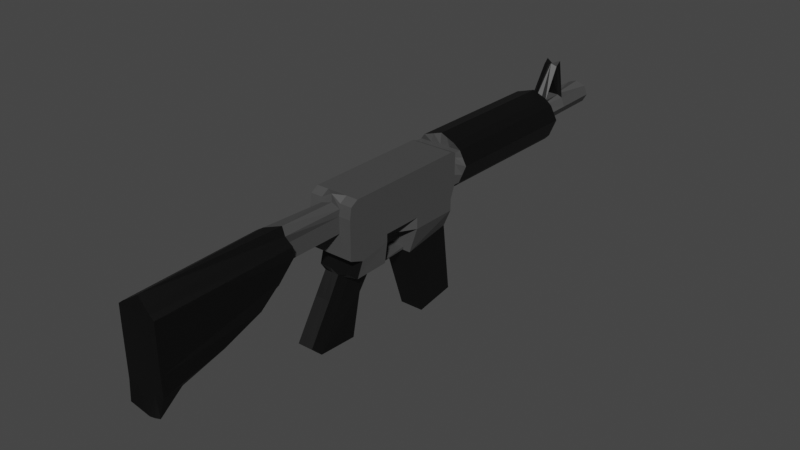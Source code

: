 # Source: m4a4.blend  (saved by Blender 2.93.21; exported with 4.5.12 LTS)
import bpy
from mathutils import Matrix  # noqa: F401  (used for matrix-valued properties, if any)

bpy.ops.wm.read_factory_settings(use_empty=True)
scene = bpy.context.scene
scene.name = 'Scene'

# ---- collections
col_collection = bpy.data.collections.new('Collection'); scene.collection.children.link(col_collection)

# ---- materials (node trees are filled in below, after node groups)
mat_material_001 = bpy.data.materials.new('Material.001')
mat_material_001.use_transparent_shadow = False
mat_material_002 = bpy.data.materials.new('Material.002')
mat_material_002.use_transparent_shadow = False

# ---- material node trees
mat_material_001.use_nodes = True; mat_material_001.node_tree.nodes.clear()
_N = mat_material_001.node_tree.nodes; _L = mat_material_001.node_tree.links
n0 = _N.new('ShaderNodeBsdfPrincipled'); n0.name = 'Principled BSDF'; n0.location = (10, 300)
n0.distribution = 'GGX'
n0.subsurface_method = 'BURLEY'
n0.inputs[0].default_value = (0.06372, 0.06372, 0.06372, 1.0)
n0.inputs[3].default_value = 1.45
n0.inputs[27].default_value = (0.0, 0.0, 0.0, 1.0)
n0.inputs[28].default_value = 1.0
n1 = _N.new('ShaderNodeOutputMaterial'); n1.name = 'Material Output'; n1.location = (300, 300)
_L.new(n0.outputs[0], n1.inputs[0])
n1.is_active_output = True
mat_material_002.use_nodes = True; mat_material_002.node_tree.nodes.clear()
_N = mat_material_002.node_tree.nodes; _L = mat_material_002.node_tree.links
n0 = _N.new('ShaderNodeBsdfPrincipled'); n0.name = 'Principled BSDF'; n0.location = (10, 300)
n0.distribution = 'GGX'
n0.subsurface_method = 'BURLEY'
n0.inputs[0].default_value = (0.0, 0.0, 0.0, 1.0)
n0.inputs[3].default_value = 1.45
n0.inputs[27].default_value = (0.0, 0.0, 0.0, 1.0)
n0.inputs[28].default_value = 1.0
n1 = _N.new('ShaderNodeOutputMaterial'); n1.name = 'Material Output'; n1.location = (300, 300)
_L.new(n0.outputs[0], n1.inputs[0])
n1.is_active_output = True

# ---- world
world_world = bpy.data.worlds.new('World'); scene.world = world_world
world_world.use_nodes = True; world_world.node_tree.nodes.clear()
_N = world_world.node_tree.nodes; _L = world_world.node_tree.links
n0 = _N.new('ShaderNodeOutputWorld'); n0.name = 'World Output'; n0.location = (300, 300)
n1 = _N.new('ShaderNodeBackground'); n1.name = 'Background'; n1.location = (10, 300)
n1.inputs[0].default_value = (0.05088, 0.05088, 0.05088, 1.0)
_L.new(n1.outputs[0], n0.inputs[0])
n0.is_active_output = True
world_world.color = (0.05088, 0.05088, 0.05088)
world_world.use_sun_shadow = False
world_world.sun_shadow_jitter_overblur = 0.0

# ---- meshes
me_cube_001 = bpy.data.meshes.new('Cube.001')
me_cube_001.from_pydata([(0.4767, -2.422, 2.117), (0.4767, -2.385, 3.011), (0.4767, -1.432, 2.117), (0.4767, -1.432, 3.107), (0.0, -1.432, 2.117), (0.0, -1.432, 3.107), (0.0, -2.422, 2.117), (0.0, -2.368, 3.132), (0.0, 0.5811, 3.059), (0.4767, 0.5811, 3.059), (0.4767, 0.5758, 2.384), (0.0, 0.5758, 2.384), (0.4767, -2.22, 2.117), (0.4767, -2.22, 3.107), (0.0, -2.22, 3.107), (0.2758, -2.303, 1.486), (0.4767, 0.469, 2.117), (0.4767, 0.469, 3.107), (0.0, 0.469, 2.117), (0.0, 0.469, 3.107), (0.4767, -1.432, 2.773), (0.4767, -2.422, 2.773), (0.0, -6.626, 3.024), (0.4767, 0.5793, 2.831), (0.0, 3.931, 3.032), (0.4767, -2.22, 2.773), (0.4767, 0.469, 2.773), (0.4767, -0.5617, 3.107), (0.0, -0.5617, 3.107), (0.4767, -0.5617, 2.117), (0.3154, -0.5873, 1.329), (0.4767, -0.5617, 2.773), (0.4767, -2.117, 1.841), (0.4767, -1.432, 1.957), (0.0, -2.422, 1.957), (0.4767, -2.422, 1.957), (0.0, -1.432, 1.957), (0.0, -2.117, 1.841), (0.2395, -1.712, 1.36), (0.0, -1.51, 1.298), (0.0, -2.259, 1.445), (0.292, -2.561, 1.041), (0.2456, -1.958, 1.042), (0.0, -1.736, 0.8725), (0.0, -2.517, 1.001), (0.292, -3.061, 0.2404), (0.2737, -2.18, 0.1783), (0.0, -2.159, 0.07144), (0.0, -3.016, 0.1996), (0.0969, -1.395, 1.88), (0.0, -1.432, 1.873), (0.4767, -0.5617, 1.873), (0.4767, 0.469, 1.873), (0.0, -0.5617, 1.873), (0.0, 0.469, 1.873), (0.3154, 0.4754, 1.495), (0.0, -0.5873, 1.329), (0.0, 0.4754, 1.495), (0.2572, -0.1322, -0.2002), (0.2572, 0.7442, -0.06281), (0.0, -0.1322, -0.2002), (0.0, 0.7442, -0.06281), (0.0, -2.234, 1.514), (0.4589, -2.234, 1.514), (0.2714, -1.497, 1.413), (0.0, -1.497, 1.413), (0.4627, -1.483, 1.529), (0.0, -1.483, 1.529), (0.0, -2.209, 1.584), (0.4627, -2.209, 1.584), (0.1538, -0.5511, 1.343), (0.0, -0.5511, 1.343), (0.1557, -0.5443, 1.4), (0.0, -0.5443, 1.4), (0.4767, -1.251, 3.107), (0.0, -1.251, 3.107), (0.4767, -1.251, 2.117), (0.4767, -1.251, 2.773), (0.0969, -1.214, 1.88), (0.0, -1.251, 1.873), (0.01814, -1.188, 1.494), (0.0, -1.19, 1.478), (0.01814, -1.149, 1.494), (0.0, -1.152, 1.478), (0.0, 0.729, 3.058), (0.4767, 0.729, 3.058), (0.621, 0.7449, 2.758), (0.4767, 0.7236, 2.383), (0.0, 0.7236, 2.383), (0.3909, 0.71, 2.29), (0.4767, 3.931, 3.032), (0.621, 3.947, 2.732), (0.4767, 3.926, 2.357), (0.0, 3.926, 2.357), (0.07536, 5.733, 2.775), (0.0, 0.7398, 2.152), (0.3909, 3.912, 2.264), (0.0, 3.942, 2.127), (0.0, 0.7582, 3.292), (0.3593, 0.6857, 3.194), (0.3593, 3.888, 3.169), (0.0, 3.961, 3.267), (0.4767, 0.469, 2.964), (0.4767, -1.432, 2.964), (0.4767, -2.401, 2.909), (0.0, -2.368, 2.962), (0.4767, 0.5804, 2.961), (0.4767, -2.22, 2.964), (0.4767, -0.5617, 2.964), (0.4767, -1.251, 2.964), (0.5385, 0.7358, 2.929), (0.5385, 3.938, 2.904), (0.0, 3.925, 2.999), (0.4767, -1.432, 2.433), (0.4767, -2.422, 2.433), (0.0, -2.422, 2.433), (0.4767, 0.5775, 2.599), (0.4767, -2.22, 2.433), (0.4767, 0.469, 2.433), (0.4767, -0.5617, 2.433), (0.4767, -1.251, 2.433), (0.5462, 0.7339, 2.563), (0.5462, 3.936, 2.538), (0.0, 3.925, 2.502), (0.2178, -1.432, 3.107), (0.2178, -2.422, 2.117), (0.2178, -1.432, 2.117), (0.2178, -2.385, 3.011), (0.2178, 0.5811, 3.059), (0.2178, 0.5758, 2.384), (0.2178, -2.22, 3.107), (0.2178, 0.469, 3.107), (0.2178, 0.469, 2.117), (0.2178, -2.422, 2.773), (0.2178, -0.5617, 3.107), (0.2178, -2.422, 1.957), (0.2178, -1.432, 1.957), (0.2178, -2.117, 1.841), (0.1094, -1.602, 1.326), (0.126, -2.279, 1.464), (0.1122, -1.837, 0.9498), (0.1334, -2.537, 1.019), (0.125, -2.168, 0.1202), (0.1334, -3.037, 0.2183), (0.04427, -1.415, 1.876), (0.2178, 0.469, 1.873), (0.2178, -0.5617, 1.873), (0.1441, 0.4754, 1.495), (0.1441, -0.5873, 1.329), (0.1175, 0.7442, -0.06281), (0.1175, -0.1322, -0.2002), (0.124, -1.497, 1.413), (0.2097, -2.234, 1.514), (0.2114, -2.209, 1.584), (0.2114, -1.483, 1.529), (0.07029, -0.5511, 1.343), (0.07115, -0.5443, 1.4), (0.2178, 0.729, 3.058), (0.04427, -1.234, 1.876), (0.2178, -1.251, 3.107), (0.008288, -1.189, 1.485), (0.008288, -1.15, 1.485), (0.2178, 0.7236, 2.383), (0.2178, 3.931, 3.032), (0.2178, 3.926, 2.357), (0.3138, 3.944, 2.726), (0.1786, 0.7262, 2.215), (0.1786, 3.928, 2.19), (0.1642, 0.7251, 3.247), (0.1642, 3.927, 3.222), (0.246, 3.934, 2.921), (0.2178, -2.401, 2.909), (0.2288, 3.93, 2.562), (0.2178, -2.422, 2.433), (0.0, 5.725, 2.991), (0.0, 4.739, 2.499), (0.0, 5.724, 2.494), (0.2732, 5.743, 2.717), (0.2054, 5.733, 2.912), (0.1881, 5.729, 2.554), (0.0, 5.727, 2.661), (0.0, 5.727, 2.864), (0.102, 5.732, 2.833), (0.04201, 5.729, 2.669), (0.0, 4.897, 2.86), (0.0, 4.899, 2.792), (0.1149, 4.903, 2.77), (0.0, 4.897, 2.657), (0.1415, 4.902, 2.829), (0.08156, 4.899, 2.664), (0.2954, 4.758, 2.722), (0.163, 4.677, 2.995), (0.2104, 4.744, 2.558), (0.0, 4.838, 2.914), (0.1742, 4.179, 2.997), (0.0, 4.027, 2.999), (0.0, 4.026, 2.502), (0.3115, 4.045, 2.725), (0.2265, 4.032, 2.562), (0.1505, 4.619, 3.658), (0.0, 4.74, 3.594), (0.1515, 4.574, 3.658), (0.0, 4.494, 3.676), (0.2276, 4.748, 2.917), (0.1216, 4.015, 2.88), (0.03849, 4.526, 3.716), (0.1572, 4.696, 3.755), (0.0, 4.657, 3.006), (0.0, 4.159, 3.009), (0.0, 4.528, 3.603), (0.0, 4.573, 3.602), (0.0, -3.594, 2.978), (0.2178, -6.681, 1.737), (0.2178, -3.669, 2.765), (0.2594, -3.781, 2.939), (0.0, -3.669, 2.425), (0.2178, -3.669, 2.425), (0.0, -6.686, 2.744), (0.2178, -6.686, 2.744), (0.2178, -6.664, 2.879), (0.0, -6.686, 2.403), (0.2178, -6.686, 2.403), (0.2178, -4.522, 1.804), (0.0, -4.522, 1.804), (0.0, -6.681, 1.737), (0.2178, -6.678, 1.338), (0.2178, -5.359, 1.507), (0.0, -5.359, 1.507), (0.0, -6.678, 1.338), (0.1606, -6.689, 0.8575), (0.1606, -6.153, 1.145), (0.0, -6.138, 1.094), (0.0, -6.674, 0.8067), (0.2178, -6.684, 2.129), (0.2178, -3.947, 2.059), (0.0, -3.947, 2.059), (0.0, -6.684, 2.129), (0.3701, -3.796, 2.874), (0.3285, -6.68, 2.814), (0.4175, -6.686, 2.744), (0.4494, -3.798, 2.821), (0.4175, -6.686, 2.403), (0.3295, -3.674, 2.513), (0.4175, -6.684, 2.129), (0.4175, -6.681, 1.737), (0.4189, -4.559, 1.908), (0.3406, -3.992, 2.231), (0.4175, -6.678, 1.338), (0.4189, -5.396, 1.61), (0.3664, -6.735, 0.9638), (0.3678, -6.235, 1.354)], [], [(118, 16, 10, 116), (107, 13, 1, 104), (12, 0, 35, 32), (130, 14, 7, 127), (171, 127, 7, 105), (106, 23, 86, 110), (132, 18, 11, 129), (131, 17, 9, 128), (124, 5, 14, 130), (125, 6, 34, 135), (103, 3, 13, 107), (134, 27, 17, 131), (126, 4, 50, 144), (119, 29, 16, 118), (108, 31, 26, 102), (113, 20, 25, 117), (128, 9, 85, 157), (133, 171, 214, 213), (117, 25, 21, 114), (102, 26, 23, 106), (109, 77, 31, 108), (120, 76, 29, 119), (132, 16, 52, 145), (159, 74, 27, 134), (137, 32, 35, 135), (64, 63, 15, 38), (126, 2, 33, 136), (2, 12, 32, 33), (38, 15, 41, 42), (152, 62, 40, 139), (64, 38, 70, 72), (42, 41, 45, 46), (139, 40, 44, 141), (138, 38, 42, 140), (142, 46, 45, 143), (141, 44, 48, 143), (140, 42, 46, 142), (145, 52, 55, 147), (158, 79, 53, 146), (76, 2, 49, 78), (16, 29, 51, 52), (148, 56, 60, 150), (52, 51, 30, 55), (146, 53, 56, 148), (150, 60, 61, 149), (147, 55, 59, 149), (55, 30, 58, 59), (154, 66, 64, 151), (153, 68, 62, 152), (66, 69, 63, 64), (33, 32, 69, 66), (137, 37, 68, 153), (136, 33, 66, 154), (156, 72, 70, 155), (138, 39, 71, 155), (151, 64, 72, 156), (29, 76, 78, 51), (78, 49, 80, 82), (124, 3, 74, 159), (113, 2, 76, 120), (103, 20, 77, 109), (160, 81, 83, 161), (144, 50, 81, 160), (158, 78, 82, 161), (110, 86, 91, 111), (121, 87, 92, 122), (116, 10, 87, 121), (129, 11, 88, 162), (170, 163, 90, 111), (172, 165, 91, 122), (92, 87, 89, 96), (85, 90, 100, 99), (166, 95, 97, 167), (162, 88, 95, 166), (164, 92, 96, 167), (168, 99, 100, 169), (157, 85, 99, 168), (163, 24, 101, 169), (165, 170, 111, 91), (85, 110, 111, 90), (3, 103, 109, 74), (74, 109, 108, 27), (17, 102, 106, 9), (27, 108, 102, 17), (20, 103, 107, 25), (9, 106, 110, 85), (171, 105, 211, 214), (25, 107, 104, 21), (164, 172, 122, 92), (23, 116, 121, 86), (86, 121, 122, 91), (20, 113, 120, 77), (77, 120, 119, 31), (12, 117, 114, 0), (125, 173, 115, 6), (2, 113, 117, 12), (31, 119, 118, 26), (26, 118, 116, 23), (0, 114, 173, 125), (93, 123, 172, 164), (21, 104, 171, 133), (190, 192, 179, 177), (90, 163, 169, 100), (84, 157, 168, 98), (98, 168, 169, 101), (93, 164, 167, 97), (87, 162, 166, 89), (89, 166, 167, 96), (203, 190, 177, 178), (112, 24, 163, 170), (10, 129, 162, 87), (79, 158, 161, 83), (49, 144, 160, 80), (80, 160, 161, 82), (5, 124, 159, 75), (65, 151, 156, 73), (38, 138, 155, 70), (73, 156, 155, 71), (36, 136, 154, 67), (32, 137, 153, 69), (69, 153, 152, 63), (67, 154, 151, 65), (57, 147, 149, 61), (58, 150, 149, 59), (51, 146, 148, 30), (30, 148, 150, 58), (78, 158, 146, 51), (54, 145, 147, 57), (43, 140, 142, 47), (41, 141, 143, 45), (47, 142, 143, 48), (39, 138, 140, 43), (15, 139, 141, 41), (63, 152, 139, 15), (4, 126, 136, 36), (37, 137, 135, 34), (75, 159, 134, 28), (18, 132, 145, 54), (114, 21, 133, 173), (8, 128, 157, 84), (2, 126, 144, 49), (28, 134, 131, 19), (0, 125, 135, 35), (3, 124, 130, 13), (19, 131, 128, 8), (16, 132, 129, 10), (104, 1, 127, 171), (13, 130, 127, 1), (182, 94, 186, 188), (176, 180, 183, 94, 177, 179), (192, 175, 176, 179), (193, 203, 178, 174), (185, 184, 188, 186), (94, 182, 181, 174, 178, 177), (183, 180, 187, 189), (186, 189, 187, 185), (94, 183, 189, 186), (181, 182, 188, 184), (203, 193, 200, 206), (198, 196, 175, 192), (204, 197, 190, 203), (197, 198, 192, 190), (165, 172, 198, 197), (170, 165, 197, 204), (172, 123, 196, 198), (112, 170, 204, 195), (202, 205, 206, 200), (195, 204, 205, 202), (191, 199, 210, 207), (191, 194, 204, 203), (194, 201, 205, 204), (201, 199, 206, 205), (199, 191, 203, 206), (201, 194, 208, 209), (199, 201, 209, 210), (194, 191, 207, 208), (230, 226, 248, 250), (212, 225, 247, 244), (173, 133, 213, 216), (115, 173, 216, 215), (221, 218, 217, 220), (218, 219, 22, 217), (218, 221, 241, 239), (214, 211, 22, 219), (212, 224, 228, 225), (235, 234, 222, 223), (233, 236, 224, 212), (225, 228, 232, 229), (225, 229, 249, 247), (223, 222, 226, 227), (231, 230, 229, 232), (214, 219, 238, 237), (227, 226, 230, 231), (221, 220, 236, 233), (215, 216, 234, 235), (234, 216, 242, 246), (242, 240, 239, 241), (240, 237, 238, 239), (246, 243, 244, 245), (245, 244, 247, 248), (248, 247, 249, 250), (242, 241, 243, 246), (233, 212, 244, 243), (226, 222, 245, 248), (221, 233, 243, 241), (229, 230, 250, 249), (222, 234, 246, 245), (213, 214, 237, 240), (216, 213, 240, 242), (219, 218, 239, 238), (214, 240, 237)])
me_cube_001.polygons.foreach_set('material_index', [0, 0, 0, 0, 0, 0, 0, 0, 0, 0, 0, 0, 0, 0, 0, 0, 0, 0, 0, 0, 0, 0, 0, 0, 0, 1, 0, 0, 1, 1, 0, 1, 1, 1, 1, 1, 1, 0, 0, 0, 0, 1, 0, 0, 1, 1, 1, 0, 1, 0, 0, 1, 0, 0, 0, 0, 0, 1, 0, 0, 0, 0, 0, 1, 1, 1, 0, 0, 1, 1, 1, 1, 1, 0, 1, 1, 0, 1, 1, 1, 0, 0, 0, 0, 0, 0, 0, 0, 1, 0, 1, 0, 0, 0, 0, 0, 0, 0, 0, 1, 0, 0, 1, 0, 1, 1, 0, 1, 0, 1, 0, 1, 1, 0, 0, 0, 0, 0, 0, 1, 1, 0, 1, 1, 0, 1, 0, 0, 1, 1, 1, 1, 1, 1, 0, 0, 0, 0, 0, 0, 0, 0, 0, 0, 0, 0, 0, 0, 0, 0, 0, 0, 0, 0, 0, 0, 0, 1, 1, 0, 0, 0, 0, 0, 0, 0, 1, 1, 1, 0, 1, 1, 1, 1, 0, 0, 1, 1, 0, 0, 1, 1, 1, 1, 1, 1, 1, 1, 1, 1, 1, 1, 1, 1, 1, 1, 1, 1, 1, 1, 1, 1, 1, 1, 1, 1, 1, 1, 1, 1, 0])
_uv = me_cube_001.uv_layers.new(name='UVMap')
_uv.uv.foreach_set('vector', [0.4549, 0.5, 0.375, 0.5, 0.375, 0.5, 0.4549, 0.5, 0.5889, 0.6989, 0.625, 0.6989, 0.625, 0.75, 0.5889, 0.75, 0.375, 0.6989, 0.375, 0.75, 0.375, 0.75, 0.375, 0.6989, 0.6929, 0.6989, 0.75, 0.6989, 0.75, 0.75, 0.6929, 0.75, 0.5889, 0.8179, 0.625, 0.8179, 0.625, 0.875, 0.5889, 0.875, 0.5889, 0.5, 0.5408, 0.5, 0.5408, 0.5, 0.5889, 0.5, 0.3071, 0.5, 0.25, 0.5, 0.25, 0.5, 0.3071, 0.5, 0.6929, 0.5, 0.625, 0.5, 0.625, 0.5, 0.6929, 0.5, 0.6929, 0.5, 0.75, 0.5, 0.75, 0.6989, 0.6929, 0.6989, 0.375, 0.8179, 0.375, 0.875, 0.375, 0.875, 0.375, 0.8179, 0.5889, 0.5, 0.625, 0.5, 0.625, 0.6989, 0.5889, 0.6989, 0.6929, 0.5, 0.625, 0.5, 0.625, 0.5, 0.6929, 0.5, 0.3054, 0.5, 0.25, 0.5, 0.25, 0.5, 0.3071, 0.5, 0.4549, 0.5, 0.375, 0.5, 0.375, 0.5, 0.4549, 0.5, 0.5889, 0.5, 0.5408, 0.5, 0.5408, 0.5, 0.5889, 0.5, 0.4549, 0.5, 0.5408, 0.5, 0.5408, 0.6989, 0.4549, 0.6989, 0.6929, 0.5, 0.625, 0.5, 0.625, 0.5, 0.6929, 0.5, 0.5408, 0.8179, 0.5889, 0.8179, 0.5889, 0.8179, 0.5408, 0.8179, 0.4549, 0.6989, 0.5408, 0.6989, 0.5408, 0.75, 0.4549, 0.75, 0.5889, 0.5, 0.5408, 0.5, 0.5408, 0.5, 0.5889, 0.5, 0.5889, 0.5, 0.5408, 0.5, 0.5408, 0.5, 0.5889, 0.5, 0.4549, 0.5, 0.375, 0.5, 0.375, 0.5, 0.4549, 0.5, 0.3071, 0.5, 0.375, 0.5, 0.375, 0.5, 0.3071, 0.5, 0.6929, 0.5, 0.625, 0.5, 0.625, 0.5, 0.6929, 0.5, 0.3071, 0.6989, 0.375, 0.6989, 0.375, 0.75, 0.3071, 0.75, 0.375, 0.5, 0.375, 0.6989, 0.375, 0.6989, 0.375, 0.5, 0.3054, 0.5, 0.375, 0.5, 0.375, 0.5, 0.3071, 0.5, 0.375, 0.5, 0.375, 0.6989, 0.375, 0.6989, 0.375, 0.5, 0.375, 0.5, 0.375, 0.6989, 0.375, 0.6989, 0.375, 0.5, 0.3071, 0.6989, 0.25, 0.6989, 0.25, 0.6989, 0.3071, 0.6989, 0.375, 0.5, 0.375, 0.5, 0.375, 0.5, 0.375, 0.5, 0.375, 0.5, 0.375, 0.6989, 0.375, 0.6989, 0.375, 0.5, 0.3071, 0.6989, 0.25, 0.6989, 0.25, 0.6989, 0.3071, 0.6989, 0.3071, 0.5, 0.375, 0.5, 0.375, 0.5, 0.3071, 0.5, 0.3071, 0.5, 0.375, 0.5, 0.375, 0.6989, 0.3071, 0.6989, 0.3071, 0.6989, 0.25, 0.6989, 0.25, 0.6989, 0.3071, 0.6989, 0.3071, 0.5, 0.375, 0.5, 0.375, 0.5, 0.3071, 0.5, 0.3071, 0.5, 0.375, 0.5, 0.375, 0.5, 0.3071, 0.5, 0.3071, 0.5, 0.25, 0.5, 0.25, 0.5, 0.3071, 0.5, 0.375, 0.5, 0.375, 0.5, 0.375, 0.5, 0.375, 0.5, 0.375, 0.5, 0.375, 0.5, 0.375, 0.5, 0.375, 0.5, 0.3071, 0.5, 0.25, 0.5, 0.25, 0.5, 0.3071, 0.5, 0.375, 0.5, 0.375, 0.5, 0.375, 0.5, 0.375, 0.5, 0.3071, 0.5, 0.25, 0.5, 0.25, 0.5, 0.3071, 0.5, 0.3071, 0.5, 0.25, 0.5, 0.25, 0.5, 0.3071, 0.5, 0.3071, 0.5, 0.375, 0.5, 0.375, 0.5, 0.3071, 0.5, 0.375, 0.5, 0.375, 0.5, 0.375, 0.5, 0.375, 0.5, 0.3071, 0.5, 0.375, 0.5, 0.375, 0.5, 0.3071, 0.5, 0.3071, 0.6989, 0.25, 0.6989, 0.25, 0.6989, 0.3071, 0.6989, 0.375, 0.5, 0.375, 0.6989, 0.375, 0.6989, 0.375, 0.5, 0.375, 0.5, 0.375, 0.6989, 0.375, 0.6989, 0.375, 0.5, 0.3071, 0.6989, 0.25, 0.6989, 0.25, 0.6989, 0.3071, 0.6989, 0.3071, 0.5, 0.375, 0.5, 0.375, 0.5, 0.3071, 0.5, 0.3071, 0.5, 0.375, 0.5, 0.375, 0.5, 0.3071, 0.5, 0.3071, 0.5, 0.25, 0.5, 0.25, 0.5, 0.3071, 0.5, 0.3071, 0.5, 0.375, 0.5, 0.375, 0.5, 0.3071, 0.5, 0.375, 0.5, 0.375, 0.5, 0.375, 0.5, 0.375, 0.5, 0.375, 0.5, 0.375, 0.5, 0.375, 0.5, 0.375, 0.5, 0.6929, 0.5, 0.625, 0.5, 0.625, 0.5, 0.6929, 0.5, 0.4549, 0.5, 0.375, 0.5, 0.375, 0.5, 0.4549, 0.5, 0.5889, 0.5, 0.5408, 0.5, 0.5408, 0.5, 0.5889, 0.5, 0.3071, 0.5, 0.25, 0.5, 0.25, 0.5, 0.3071, 0.5, 0.3071, 0.5, 0.25, 0.5, 0.25, 0.5, 0.3071, 0.5, 0.3071, 0.5, 0.375, 0.5, 0.375, 0.5, 0.3071, 0.5, 0.5889, 0.5, 0.5408, 0.5, 0.5408, 0.5, 0.5889, 0.5, 0.4549, 0.5, 0.375, 0.5, 0.375, 0.5, 0.4549, 0.5, 0.4549, 0.5, 0.375, 0.5, 0.375, 0.5, 0.4549, 0.5, 0.3071, 0.5, 0.25, 0.5, 0.25, 0.5, 0.3071, 0.5, 0.5889, 0.4321, 0.625, 0.4321, 0.625, 0.5, 0.5889, 0.5, 0.4549, 0.4321, 0.5408, 0.4321, 0.5408, 0.5, 0.4549, 0.5, 0.375, 0.5, 0.375, 0.5, 0.375, 0.5, 0.375, 0.5, 0.625, 0.5, 0.625, 0.5, 0.625, 0.5, 0.625, 0.5, 0.3071, 0.5, 0.25, 0.5, 0.25, 0.5, 0.3071, 0.5, 0.3071, 0.5, 0.25, 0.5, 0.25, 0.5, 0.3071, 0.5, 0.375, 0.4321, 0.375, 0.5, 0.375, 0.5, 0.375, 0.4321, 0.6929, 0.5, 0.625, 0.5, 0.625, 0.5, 0.6929, 0.5, 0.6929, 0.5, 0.625, 0.5, 0.625, 0.5, 0.6929, 0.5, 0.625, 0.4321, 0.625, 0.375, 0.625, 0.375, 0.625, 0.4321, 0.5408, 0.4321, 0.5889, 0.4321, 0.5889, 0.5, 0.5408, 0.5, 0.625, 0.5, 0.5889, 0.5, 0.5889, 0.5, 0.625, 0.5, 0.625, 0.5, 0.5889, 0.5, 0.5889, 0.5, 0.625, 0.5, 0.625, 0.5, 0.5889, 0.5, 0.5889, 0.5, 0.625, 0.5, 0.625, 0.5, 0.5889, 0.5, 0.5889, 0.5, 0.625, 0.5, 0.625, 0.5, 0.5889, 0.5, 0.5889, 0.5, 0.625, 0.5, 0.5408, 0.5, 0.5889, 0.5, 0.5889, 0.6989, 0.5408, 0.6989, 0.625, 0.5, 0.5889, 0.5, 0.5889, 0.5, 0.625, 0.5, 0.5889, 0.8179, 0.5889, 0.875, 0.5889, 0.875, 0.5889, 0.8179, 0.5408, 0.6989, 0.5889, 0.6989, 0.5889, 0.75, 0.5408, 0.75, 0.375, 0.4321, 0.4549, 0.4321, 0.4549, 0.5, 0.375, 0.5, 0.5408, 0.5, 0.4549, 0.5, 0.4549, 0.5, 0.5408, 0.5, 0.5408, 0.5, 0.4549, 0.5, 0.4549, 0.5, 0.5408, 0.5, 0.5408, 0.5, 0.4549, 0.5, 0.4549, 0.5, 0.5408, 0.5, 0.5408, 0.5, 0.4549, 0.5, 0.4549, 0.5, 0.5408, 0.5, 0.375, 0.6989, 0.4549, 0.6989, 0.4549, 0.75, 0.375, 0.75, 0.375, 0.8179, 0.4549, 0.8179, 0.4549, 0.875, 0.375, 0.875, 0.375, 0.5, 0.4549, 0.5, 0.4549, 0.6989, 0.375, 0.6989, 0.5408, 0.5, 0.4549, 0.5, 0.4549, 0.5, 0.5408, 0.5, 0.5408, 0.5, 0.4549, 0.5, 0.4549, 0.5, 0.5408, 0.5, 0.375, 0.75, 0.4549, 0.75, 0.4549, 0.8179, 0.375, 0.8179, 0.375, 0.375, 0.4549, 0.375, 0.4549, 0.4321, 0.375, 0.4321, 0.5408, 0.75, 0.5889, 0.75, 0.5889, 0.8179, 0.5408, 0.8179, 0.5408, 0.4321, 0.4549, 0.4321, 0.4549, 0.4321, 0.5408, 0.4321, 0.625, 0.5, 0.625, 0.4321, 0.625, 0.4321, 0.625, 0.5, 0.75, 0.5, 0.6929, 0.5, 0.6929, 0.5, 0.75, 0.5, 0.75, 0.5, 0.6929, 0.5, 0.6929, 0.5, 0.75, 0.5, 0.375, 0.375, 0.375, 0.4321, 0.375, 0.4321, 0.375, 0.375, 0.375, 0.5, 0.3071, 0.5, 0.3071, 0.5, 0.375, 0.5, 0.375, 0.5, 0.3071, 0.5, 0.3071, 0.5, 0.375, 0.5, 0.5889, 0.4321, 0.5408, 0.4321, 0.5408, 0.4321, 0.5889, 0.4321, 0.5889, 0.375, 0.625, 0.375, 0.625, 0.4321, 0.5889, 0.4321, 0.375, 0.5, 0.3071, 0.5, 0.3071, 0.5, 0.375, 0.5, 0.25, 0.5, 0.3071, 0.5, 0.3071, 0.5, 0.25, 0.5, 0.375, 0.5, 0.3071, 0.5, 0.3071, 0.5, 0.375, 0.5, 0.375, 0.5, 0.3071, 0.5, 0.3071, 0.5, 0.375, 0.5, 0.75, 0.5, 0.6929, 0.5, 0.6929, 0.5, 0.75, 0.5, 0.25, 0.5, 0.3071, 0.5, 0.3071, 0.5, 0.25, 0.5, 0.375, 0.5, 0.3071, 0.5, 0.3071, 0.5, 0.375, 0.5, 0.25, 0.5, 0.3071, 0.5, 0.3071, 0.5, 0.25, 0.5, 0.25, 0.5, 0.3071, 0.5, 0.3071, 0.5, 0.25, 0.5, 0.375, 0.6989, 0.3071, 0.6989, 0.3071, 0.6989, 0.375, 0.6989, 0.375, 0.6989, 0.3071, 0.6989, 0.3071, 0.6989, 0.375, 0.6989, 0.25, 0.5, 0.3071, 0.5, 0.3071, 0.5, 0.25, 0.5, 0.25, 0.5, 0.3071, 0.5, 0.3071, 0.5, 0.25, 0.5, 0.375, 0.5, 0.3071, 0.5, 0.3071, 0.5, 0.375, 0.5, 0.375, 0.5, 0.3071, 0.5, 0.3071, 0.5, 0.375, 0.5, 0.375, 0.5, 0.3071, 0.5, 0.3071, 0.5, 0.375, 0.5, 0.375, 0.5, 0.3071, 0.5, 0.3071, 0.5, 0.375, 0.5, 0.25, 0.5, 0.3071, 0.5, 0.3071, 0.5, 0.25, 0.5, 0.25, 0.5, 0.3071, 0.5, 0.3071, 0.5, 0.25, 0.5, 0.375, 0.6989, 0.3071, 0.6989, 0.3071, 0.6989, 0.375, 0.6989, 0.25, 0.5, 0.3071, 0.5, 0.3071, 0.6989, 0.25, 0.6989, 0.25, 0.5, 0.3071, 0.5, 0.3071, 0.5, 0.25, 0.5, 0.375, 0.6989, 0.3071, 0.6989, 0.3071, 0.6989, 0.375, 0.6989, 0.375, 0.6989, 0.3071, 0.6989, 0.3071, 0.6989, 0.375, 0.6989, 0.25, 0.5, 0.3054, 0.5, 0.3071, 0.5, 0.25, 0.5, 0.25, 0.6989, 0.3071, 0.6989, 0.3071, 0.75, 0.25, 0.75, 0.75, 0.5, 0.6929, 0.5, 0.6929, 0.5, 0.75, 0.5, 0.25, 0.5, 0.3071, 0.5, 0.3071, 0.5, 0.25, 0.5, 0.4549, 0.75, 0.5408, 0.75, 0.5408, 0.8179, 0.4549, 0.8179, 0.75, 0.5, 0.6929, 0.5, 0.6929, 0.5, 0.75, 0.5, 0.375, 0.5, 0.3054, 0.5, 0.3071, 0.5, 0.375, 0.5, 0.75, 0.5, 0.6929, 0.5, 0.6929, 0.5, 0.75, 0.5, 0.375, 0.75, 0.375, 0.8179, 0.375, 0.8179, 0.375, 0.75, 0.625, 0.5, 0.6929, 0.5, 0.6929, 0.6989, 0.625, 0.6989, 0.75, 0.5, 0.6929, 0.5, 0.6929, 0.5, 0.75, 0.5, 0.375, 0.5, 0.3071, 0.5, 0.3071, 0.5, 0.375, 0.5, 0.5889, 0.75, 0.625, 0.75, 0.625, 0.8179, 0.5889, 0.8179, 0.625, 0.6989, 0.6929, 0.6989, 0.6929, 0.75, 0.625, 0.75, 0.5582, 0.3993, 0.5408, 0.3908, 0.5408, 0.3908, 0.5582, 0.3993, 0.4549, 0.375, 0.5024, 0.375, 0.5052, 0.3853, 0.5408, 0.3908, 0.5408, 0.4321, 0.4549, 0.4321, 0.4549, 0.4321, 0.4549, 0.375, 0.4549, 0.375, 0.4549, 0.4321, 0.5889, 0.375, 0.5889, 0.4321, 0.5889, 0.4321, 0.5889, 0.375, 0.5408, 0.375, 0.5576, 0.375, 0.5582, 0.3993, 0.5408, 0.3908, 0.5408, 0.3908, 0.5582, 0.3993, 0.5576, 0.375, 0.5889, 0.375, 0.5889, 0.4321, 0.5408, 0.4321, 0.5052, 0.3853, 0.5024, 0.375, 0.5024, 0.375, 0.5052, 0.3853, 0.5408, 0.3908, 0.5052, 0.3853, 0.5024, 0.375, 0.5408, 0.375, 0.5408, 0.3908, 0.5052, 0.3853, 0.5052, 0.3853, 0.5408, 0.3908, 0.5576, 0.375, 0.5582, 0.3993, 0.5582, 0.3993, 0.5576, 0.375, 0.5889, 0.4321, 0.5889, 0.375, 0.5889, 0.375, 0.5889, 0.4321, 0.4549, 0.4321, 0.4549, 0.375, 0.4549, 0.375, 0.4549, 0.4321, 0.5889, 0.4321, 0.5408, 0.4321, 0.5408, 0.4321, 0.5889, 0.4321, 0.5408, 0.4321, 0.4549, 0.4321, 0.4549, 0.4321, 0.5408, 0.4321, 0.5408, 0.4321, 0.4549, 0.4321, 0.4549, 0.4321, 0.5408, 0.4321, 0.5889, 0.4321, 0.5408, 0.4321, 0.5408, 0.4321, 0.5889, 0.4321, 0.4549, 0.4321, 0.4549, 0.375, 0.4549, 0.375, 0.4549, 0.4321, 0.5889, 0.375, 0.5889, 0.4321, 0.5889, 0.4321, 0.5889, 0.375, 0.5889, 0.375, 0.5889, 0.4321, 0.5889, 0.4321, 0.5889, 0.375, 0.5889, 0.375, 0.5889, 0.4321, 0.5889, 0.4321, 0.5889, 0.375, 0.5889, 0.4321, 0.5889, 0.4321, 0.5889, 0.4321, 0.5889, 0.4321, 0.5889, 0.4321, 0.5889, 0.4321, 0.5889, 0.4321, 0.5889, 0.4321, 0.5889, 0.4321, 0.5889, 0.4321, 0.5889, 0.4321, 0.5889, 0.4321, 0.5889, 0.4321, 0.5889, 0.4321, 0.5889, 0.4321, 0.5889, 0.4321, 0.5889, 0.4321, 0.5889, 0.4321, 0.5889, 0.4321, 0.5889, 0.4321, 0.5889, 0.4321, 0.5889, 0.4321, 0.5889, 0.4321, 0.5889, 0.4321, 0.5889, 0.4321, 0.5889, 0.4321, 0.5889, 0.4321, 0.5889, 0.4321, 0.5889, 0.4321, 0.5889, 0.4321, 0.5889, 0.4321, 0.5889, 0.4321, 0.4549, 0.8179, 0.4549, 0.8179, 0.4549, 0.8179, 0.4549, 0.8179, 0.4549, 0.8179, 0.4549, 0.8179, 0.4549, 0.8179, 0.4549, 0.8179, 0.4549, 0.8179, 0.5408, 0.8179, 0.5408, 0.8179, 0.4549, 0.8179, 0.4549, 0.875, 0.4549, 0.8179, 0.4549, 0.8179, 0.4549, 0.875, 0.4549, 0.8179, 0.5408, 0.8179, 0.5408, 0.875, 0.4549, 0.875, 0.5408, 0.8179, 0.5889, 0.8179, 0.5889, 0.875, 0.5408, 0.875, 0.5408, 0.8179, 0.4549, 0.8179, 0.4549, 0.8179, 0.5408, 0.8179, 0.5889, 0.8179, 0.5889, 0.875, 0.5889, 0.875, 0.5889, 0.8179, 0.4549, 0.8179, 0.4549, 0.875, 0.4549, 0.875, 0.4549, 0.8179, 0.4549, 0.875, 0.4549, 0.8179, 0.4549, 0.8179, 0.4549, 0.875, 0.4549, 0.8179, 0.4549, 0.875, 0.4549, 0.875, 0.4549, 0.8179, 0.4549, 0.8179, 0.4549, 0.875, 0.4549, 0.875, 0.4549, 0.8179, 0.4549, 0.8179, 0.4549, 0.8179, 0.4549, 0.8179, 0.4549, 0.8179, 0.4549, 0.875, 0.4549, 0.8179, 0.4549, 0.8179, 0.4549, 0.875, 0.4549, 0.875, 0.4549, 0.8179, 0.4549, 0.8179, 0.4549, 0.875, 0.5889, 0.8179, 0.5889, 0.8179, 0.5889, 0.8179, 0.5889, 0.8179, 0.4549, 0.875, 0.4549, 0.8179, 0.4549, 0.8179, 0.4549, 0.875, 0.4549, 0.8179, 0.4549, 0.875, 0.4549, 0.875, 0.4549, 0.8179, 0.4549, 0.875, 0.4549, 0.8179, 0.4549, 0.8179, 0.4549, 0.875, 0.4549, 0.8179, 0.4549, 0.8179, 0.4549, 0.8179, 0.4549, 0.8179, 0.4549, 0.8179, 0.5408, 0.8179, 0.5408, 0.8179, 0.4549, 0.8179, 0.5408, 0.8179, 0.5889, 0.8179, 0.5889, 0.8179, 0.5408, 0.8179, 0.4549, 0.8179, 0.4549, 0.8179, 0.4549, 0.8179, 0.4549, 0.8179, 0.4549, 0.8179, 0.4549, 0.8179, 0.4549, 0.8179, 0.4549, 0.8179, 0.4549, 0.8179, 0.4549, 0.8179, 0.4549, 0.8179, 0.4549, 0.8179, 0.4549, 0.8179, 0.4549, 0.8179, 0.4549, 0.8179, 0.4549, 0.8179, 0.4549, 0.8179, 0.4549, 0.8179, 0.4549, 0.8179, 0.4549, 0.8179, 0.4549, 0.8179, 0.4549, 0.8179, 0.4549, 0.8179, 0.4549, 0.8179, 0.4549, 0.8179, 0.4549, 0.8179, 0.4549, 0.8179, 0.4549, 0.8179, 0.4549, 0.8179, 0.4549, 0.8179, 0.4549, 0.8179, 0.4549, 0.8179, 0.4549, 0.8179, 0.4549, 0.8179, 0.4549, 0.8179, 0.4549, 0.8179, 0.5408, 0.8179, 0.5889, 0.8179, 0.5889, 0.8179, 0.5408, 0.8179, 0.4549, 0.8179, 0.5408, 0.8179, 0.5408, 0.8179, 0.4549, 0.8179, 0.5889, 0.8179, 0.5408, 0.8179, 0.5408, 0.8179, 0.5889, 0.8179, 0.5889, 0.8179, 0.5408, 0.8179, 0.5889, 0.8179])
me_cube_001.materials.append(mat_material_001)
me_cube_001.materials.append(mat_material_002)
me_cube_001.use_remesh_fix_poles = True
me_cube_001.use_remesh_preserve_attributes = False
me_cube_001.update()

# ---- objects
ob_empty = bpy.data.objects.new('Empty', None)
ob_cube = bpy.data.objects.new('Cube', me_cube_001)

# ---- transforms, parenting, visibility, modifiers, constraints
ob_empty.location = (0.0, 0.0, 0.0)
ob_empty.rotation_euler = (1.571, -0.0, 1.571)
ob_empty.empty_display_type = 'IMAGE'
ob_empty.empty_display_size = 21.2
ob_empty.empty_image_offset = (-0.5, -0.6091)
ob_empty.empty_image_depth = 'BACK'
ob_empty.show_empty_image_perspective = False
ob_empty.empty_image_side = 'FRONT'
ob_cube.location = (0.0, 0.0, 0.0)
_m = ob_cube.modifiers.new('Mirror', 'MIRROR')
_m.use_clip = True

# ---- collection membership
col_collection.objects.link(ob_empty)
col_collection.objects.link(ob_cube)

# ---- scene / render settings (as saved in the file)
scene.frame_start = 1; scene.frame_end = 250; scene.frame_set(1)
scene.render.engine = 'BLENDER_EEVEE_NEXT'
scene.cycles.use_denoising = False
scene.cycles.samples = 128
scene.cycles.sampling_pattern = 'TABULATED_SOBOL'
scene.cycles.use_adaptive_sampling = False
scene.cycles.use_light_tree = False
scene.view_settings.view_transform = 'Filmic'
bpy.context.view_layer.update()

# ---- added for rendering (the .blend has no active camera and no usable light): camera, sun
cam_auto = bpy.data.cameras.new('AutoCamera')
cam_auto.lens = 50.0
cam_auto.sensor_width = 36.0
cam_auto.clip_end = 1000.0
ob_auto_camera = bpy.data.objects.new('AutoCamera', cam_auto)
scene.collection.objects.link(ob_auto_camera)
ob_auto_camera.location = (12.1652, -15.0941, 11.5094)
ob_auto_camera.rotation_euler = (1.09748, -7.21219e-08, 0.694738)
scene.camera = ob_auto_camera
light_auto_sun = bpy.data.lights.new('AutoSun', 'SUN')
light_auto_sun.energy = 3.0
light_auto_sun.angle = 0.0523599
ob_auto_sun = bpy.data.objects.new('AutoSun', light_auto_sun)
scene.collection.objects.link(ob_auto_sun)
ob_auto_sun.rotation_euler = (0.872665, 0.174533, 0.523599)
bpy.context.view_layer.update()
